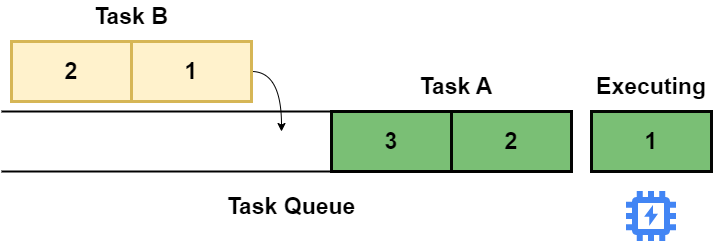

The diagram above was exported from draw.io. Its source (the exported page's mxGraphModel, read from the mxfile embedded in the PNG):
<mxGraphModel dx="2261" dy="884" grid="1" gridSize="10" guides="1" tooltips="1" connect="1" arrows="1" fold="1" page="1" pageScale="1" pageWidth="827" pageHeight="1169" math="0" shadow="0">
  <root>
    <mxCell id="0" />
    <mxCell id="1" parent="0" />
    <mxCell id="sO0kelmQliIRPRw5ZIFT-1" value="1" style="rounded=0;whiteSpace=wrap;html=1;fillColor=#7ABF75;strokeColor=#040503;fontSize=23;fontStyle=1;strokeWidth=3;" vertex="1" parent="1">
      <mxGeometry x="590" y="370" width="120" height="60" as="geometry" />
    </mxCell>
    <mxCell id="sO0kelmQliIRPRw5ZIFT-3" value="" style="editableCssRules=.*;shape=image;verticalLabelPosition=bottom;labelBackgroundColor=#ffffff;verticalAlign=top;aspect=fixed;imageAspect=0;image=data:image/svg+xml,(base64 omitted: 892 chars);fontSize=19;fillColor=#7ABF75;" vertex="1" parent="1">
      <mxGeometry x="625" y="450" width="50" height="50" as="geometry" />
    </mxCell>
    <mxCell id="sO0kelmQliIRPRw5ZIFT-4" value="2" style="rounded=0;whiteSpace=wrap;html=1;fillColor=#7ABF75;strokeColor=#040503;fontSize=23;fontStyle=1;strokeWidth=3;" vertex="1" parent="1">
      <mxGeometry x="450" y="370" width="120" height="60" as="geometry" />
    </mxCell>
    <mxCell id="sO0kelmQliIRPRw5ZIFT-5" value="&lt;font style=&quot;font-size: 23px;&quot;&gt;3&lt;/font&gt;" style="rounded=0;whiteSpace=wrap;html=1;fillColor=#7ABF75;strokeColor=#040503;fontSize=19;fontStyle=1;strokeWidth=3;" vertex="1" parent="1">
      <mxGeometry x="330" y="370" width="120" height="60" as="geometry" />
    </mxCell>
    <mxCell id="sO0kelmQliIRPRw5ZIFT-13" style="edgeStyle=orthogonalEdgeStyle;rounded=0;orthogonalLoop=1;jettySize=auto;html=1;exitX=1;exitY=0.5;exitDx=0;exitDy=0;fontSize=19;curved=1;" edge="1" parent="1" source="sO0kelmQliIRPRw5ZIFT-6">
      <mxGeometry relative="1" as="geometry">
        <mxPoint x="280" y="390" as="targetPoint" />
      </mxGeometry>
    </mxCell>
    <mxCell id="sO0kelmQliIRPRw5ZIFT-6" value="1" style="rounded=0;whiteSpace=wrap;html=1;fillColor=#fff2cc;strokeColor=#d6b656;fontSize=23;fontStyle=1;strokeWidth=3;" vertex="1" parent="1">
      <mxGeometry x="130" y="300" width="120" height="60" as="geometry" />
    </mxCell>
    <mxCell id="sO0kelmQliIRPRw5ZIFT-7" value="2" style="rounded=0;whiteSpace=wrap;html=1;fillColor=#fff2cc;strokeColor=#d6b656;fontSize=23;fontStyle=1;strokeWidth=3;" vertex="1" parent="1">
      <mxGeometry x="10" y="300" width="120" height="60" as="geometry" />
    </mxCell>
    <mxCell id="sO0kelmQliIRPRw5ZIFT-8" value="Task A" style="text;strokeColor=none;align=center;fillColor=none;html=1;verticalAlign=middle;whiteSpace=wrap;rounded=0;strokeWidth=3;fontSize=23;fontStyle=1" vertex="1" parent="1">
      <mxGeometry x="410" y="330" width="90" height="30" as="geometry" />
    </mxCell>
    <mxCell id="sO0kelmQliIRPRw5ZIFT-9" value="Task B" style="text;strokeColor=none;align=center;fillColor=none;html=1;verticalAlign=middle;whiteSpace=wrap;rounded=0;strokeWidth=3;fontSize=23;fontStyle=1" vertex="1" parent="1">
      <mxGeometry x="80" y="260" width="100" height="30" as="geometry" />
    </mxCell>
    <mxCell id="sO0kelmQliIRPRw5ZIFT-14" value="" style="endArrow=none;html=1;rounded=0;fontSize=19;curved=1;entryX=1;entryY=0;entryDx=0;entryDy=0;strokeWidth=2;" edge="1" parent="1" target="sO0kelmQliIRPRw5ZIFT-4">
      <mxGeometry width="50" height="50" relative="1" as="geometry">
        <mxPoint y="370" as="sourcePoint" />
        <mxPoint x="190" y="380" as="targetPoint" />
      </mxGeometry>
    </mxCell>
    <mxCell id="sO0kelmQliIRPRw5ZIFT-15" value="" style="endArrow=none;html=1;rounded=0;fontSize=19;curved=1;entryX=1;entryY=0;entryDx=0;entryDy=0;strokeWidth=2;" edge="1" parent="1">
      <mxGeometry width="50" height="50" relative="1" as="geometry">
        <mxPoint y="430" as="sourcePoint" />
        <mxPoint x="570" y="430" as="targetPoint" />
      </mxGeometry>
    </mxCell>
    <mxCell id="sO0kelmQliIRPRw5ZIFT-16" value="&lt;font style=&quot;font-size: 23px;&quot;&gt;Task Queue&lt;/font&gt;" style="text;strokeColor=none;align=center;fillColor=none;html=1;verticalAlign=middle;whiteSpace=wrap;rounded=0;strokeWidth=3;fontSize=19;fontStyle=1" vertex="1" parent="1">
      <mxGeometry x="220" y="450" width="140" height="30" as="geometry" />
    </mxCell>
    <mxCell id="sO0kelmQliIRPRw5ZIFT-17" value="Executing" style="text;strokeColor=none;align=center;fillColor=none;html=1;verticalAlign=middle;whiteSpace=wrap;rounded=0;strokeWidth=3;fontSize=23;fontStyle=1" vertex="1" parent="1">
      <mxGeometry x="605" y="330" width="90" height="30" as="geometry" />
    </mxCell>
  </root>
</mxGraphModel>